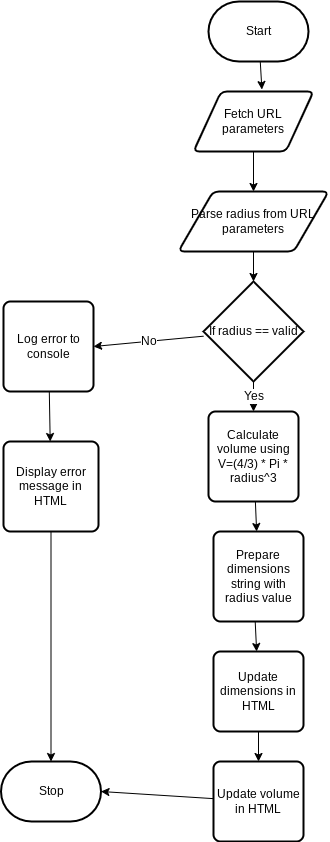

The diagram above was exported from draw.io. Its source (the exported page's mxGraphModel, read from the mxfile embedded in the PNG):
<mxGraphModel dx="1086" dy="377" grid="1" gridSize="10" guides="1" tooltips="1" connect="1" arrows="1" fold="1" page="1" pageScale="1" pageWidth="850" pageHeight="1100" math="0" shadow="0">
  <root>
    <mxCell id="0" />
    <mxCell id="1" parent="0" />
    <mxCell id="5" style="edgeStyle=none;html=1;entryX=0.57;entryY=-0.033;entryDx=0;entryDy=0;entryPerimeter=0;" parent="1" source="2" target="4" edge="1">
      <mxGeometry relative="1" as="geometry" />
    </mxCell>
    <mxCell id="2" value="Start" style="strokeWidth=2;html=1;shape=mxgraph.flowchart.terminator;whiteSpace=wrap;" parent="1" vertex="1">
      <mxGeometry x="375" y="10" width="100" height="60" as="geometry" />
    </mxCell>
    <mxCell id="3" value="Stop" style="strokeWidth=2;html=1;shape=mxgraph.flowchart.terminator;whiteSpace=wrap;" parent="1" vertex="1">
      <mxGeometry x="167.5" y="770" width="100" height="60" as="geometry" />
    </mxCell>
    <mxCell id="8" style="edgeStyle=none;html=1;" parent="1" source="4" target="6" edge="1">
      <mxGeometry relative="1" as="geometry" />
    </mxCell>
    <mxCell id="4" value="Fetch URL parameters" style="shape=parallelogram;html=1;strokeWidth=2;perimeter=parallelogramPerimeter;whiteSpace=wrap;rounded=1;arcSize=12;size=0.23;" parent="1" vertex="1">
      <mxGeometry x="360" y="100" width="120" height="60" as="geometry" />
    </mxCell>
    <mxCell id="11" style="edgeStyle=none;html=1;" parent="1" source="6" target="9" edge="1">
      <mxGeometry relative="1" as="geometry" />
    </mxCell>
    <mxCell id="6" value="Parse radius from URL parameters" style="shape=parallelogram;html=1;strokeWidth=2;perimeter=parallelogramPerimeter;whiteSpace=wrap;rounded=1;arcSize=12;size=0.23;" parent="1" vertex="1">
      <mxGeometry x="345" y="200" width="150" height="60" as="geometry" />
    </mxCell>
    <mxCell id="12" value="Yes" style="edgeStyle=none;html=1;fontSize=12;" parent="1" source="9" target="10" edge="1">
      <mxGeometry relative="1" as="geometry" />
    </mxCell>
    <mxCell id="23" value="No" style="edgeStyle=none;html=1;entryX=1;entryY=0.5;entryDx=0;entryDy=0;fontSize=12;" parent="1" source="9" target="21" edge="1">
      <mxGeometry relative="1" as="geometry" />
    </mxCell>
    <mxCell id="9" value="If radius == valid" style="strokeWidth=2;html=1;shape=mxgraph.flowchart.decision;whiteSpace=wrap;" parent="1" vertex="1">
      <mxGeometry x="370" y="290" width="100" height="100" as="geometry" />
    </mxCell>
    <mxCell id="32" value="" style="edgeStyle=none;html=1;fontSize=12;" parent="1" source="10" target="29" edge="1">
      <mxGeometry relative="1" as="geometry" />
    </mxCell>
    <mxCell id="10" value="Calculate volume using V=(4/3) * Pi * radius^3" style="rounded=1;whiteSpace=wrap;html=1;absoluteArcSize=1;arcSize=14;strokeWidth=2;" parent="1" vertex="1">
      <mxGeometry x="375" y="420" width="90" height="90" as="geometry" />
    </mxCell>
    <mxCell id="18" style="edgeStyle=none;html=1;fontSize=12;" parent="1" target="16" edge="1">
      <mxGeometry relative="1" as="geometry">
        <mxPoint x="420.7608695652175" y="610" as="sourcePoint" />
      </mxGeometry>
    </mxCell>
    <mxCell id="20" style="edgeStyle=none;html=1;fontSize=12;" parent="1" source="16" target="19" edge="1">
      <mxGeometry relative="1" as="geometry" />
    </mxCell>
    <mxCell id="16" value="Update dimensions in HTML" style="rounded=1;whiteSpace=wrap;html=1;absoluteArcSize=1;arcSize=14;strokeWidth=2;labelBackgroundColor=none;fontSize=12;" parent="1" vertex="1">
      <mxGeometry x="380" y="660" width="90" height="80" as="geometry" />
    </mxCell>
    <mxCell id="26" style="edgeStyle=none;html=1;entryX=1;entryY=0.5;entryDx=0;entryDy=0;entryPerimeter=0;fontSize=12;" parent="1" source="19" target="3" edge="1">
      <mxGeometry relative="1" as="geometry" />
    </mxCell>
    <mxCell id="19" value="Update volume in HTML" style="rounded=1;whiteSpace=wrap;html=1;absoluteArcSize=1;arcSize=14;strokeWidth=2;labelBackgroundColor=none;fontSize=12;" parent="1" vertex="1">
      <mxGeometry x="380" y="770" width="90" height="80" as="geometry" />
    </mxCell>
    <mxCell id="25" style="edgeStyle=none;html=1;fontSize=12;" parent="1" source="21" target="24" edge="1">
      <mxGeometry relative="1" as="geometry" />
    </mxCell>
    <mxCell id="21" value="Log error to console" style="rounded=1;whiteSpace=wrap;html=1;absoluteArcSize=1;arcSize=14;strokeWidth=2;labelBackgroundColor=none;fontSize=12;" parent="1" vertex="1">
      <mxGeometry x="170" y="310" width="90" height="90" as="geometry" />
    </mxCell>
    <mxCell id="27" style="edgeStyle=none;html=1;fontSize=12;" parent="1" source="24" target="3" edge="1">
      <mxGeometry relative="1" as="geometry" />
    </mxCell>
    <mxCell id="24" value="Display error message in HTML" style="rounded=1;whiteSpace=wrap;html=1;absoluteArcSize=1;arcSize=14;strokeWidth=2;labelBackgroundColor=none;fontSize=12;" parent="1" vertex="1">
      <mxGeometry x="170" y="450" width="95" height="90" as="geometry" />
    </mxCell>
    <mxCell id="29" value="&lt;span style=&quot;&quot;&gt;Prepare dimensions string with radius value&lt;/span&gt;" style="rounded=1;whiteSpace=wrap;html=1;absoluteArcSize=1;arcSize=14;strokeWidth=2;labelBackgroundColor=none;fontSize=12;" parent="1" vertex="1">
      <mxGeometry x="380" y="540" width="90" height="90" as="geometry" />
    </mxCell>
  </root>
</mxGraphModel>